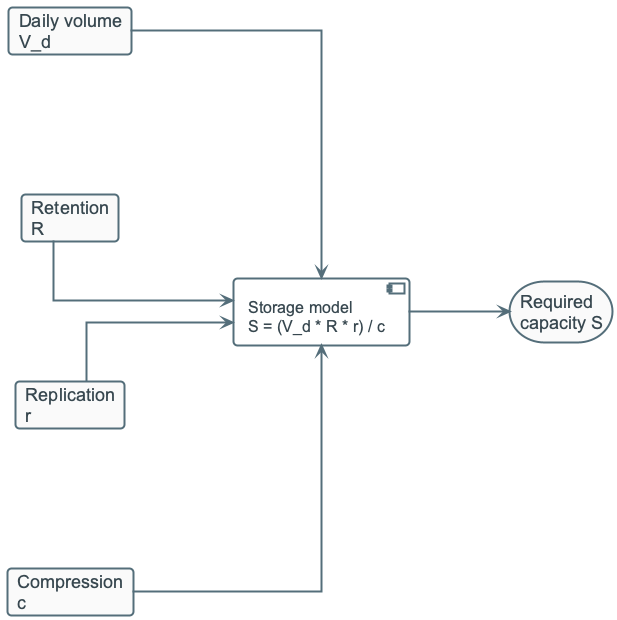

The diagram above was rendered by PlantUML. Its source (embedded in the PNG):
@startuml
!include ../_template_styles.puml

left to right direction

card "Daily volume\nV_d" as V
card "Retention\nR" as R
card "Replication\nr" as RP
card "Compression\nc" as C
component "Storage model\nS = (V_d * R * r) / c" as F
storage "Required\ncapacity S" as OUT

V --> F
R --> F
RP --> F
C --> F
F --> OUT

@enduml